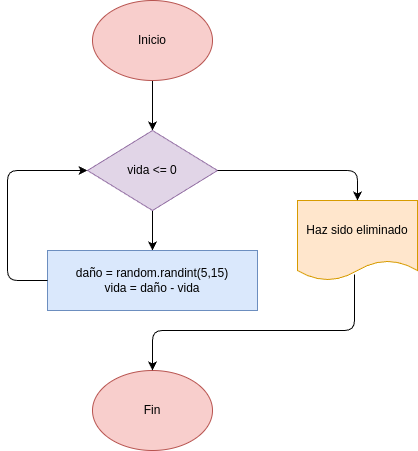

The diagram above was exported from draw.io. Its source (the exported page's mxGraphModel, read from the mxfile embedded in the PNG):
<mxGraphModel dx="532" dy="483" grid="1" gridSize="10" guides="1" tooltips="1" connect="1" arrows="1" fold="1" page="1" pageScale="1" pageWidth="850" pageHeight="1100" math="0" shadow="0">
  <root>
    <mxCell id="0" />
    <mxCell id="1" parent="0" />
    <mxCell id="23" value="" style="edgeStyle=none;html=1;" edge="1" parent="1" source="2" target="22">
      <mxGeometry relative="1" as="geometry" />
    </mxCell>
    <mxCell id="2" value="Inicio" style="ellipse;whiteSpace=wrap;html=1;fillColor=#f8cecc;strokeColor=#b85450;" vertex="1" parent="1">
      <mxGeometry x="365" width="120" height="80" as="geometry" />
    </mxCell>
    <mxCell id="25" value="" style="edgeStyle=none;html=1;" edge="1" parent="1" source="22" target="24">
      <mxGeometry relative="1" as="geometry" />
    </mxCell>
    <mxCell id="22" value="vida &amp;lt;= 0" style="rhombus;whiteSpace=wrap;html=1;fillColor=#e1d5e7;strokeColor=#9673a6;" vertex="1" parent="1">
      <mxGeometry x="360" y="130" width="130" height="80" as="geometry" />
    </mxCell>
    <mxCell id="24" value="daño = random.randint(5,15)&lt;div&gt;vida = daño - vida&lt;/div&gt;" style="whiteSpace=wrap;html=1;fillColor=#dae8fc;strokeColor=#6c8ebf;" vertex="1" parent="1">
      <mxGeometry x="320" y="250" width="210" height="60" as="geometry" />
    </mxCell>
    <mxCell id="26" value="" style="endArrow=classic;html=1;exitX=0;exitY=0.5;exitDx=0;exitDy=0;entryX=0;entryY=0.5;entryDx=0;entryDy=0;" edge="1" parent="1" source="24" target="22">
      <mxGeometry width="50" height="50" relative="1" as="geometry">
        <mxPoint x="640" y="190" as="sourcePoint" />
        <mxPoint x="690" y="140" as="targetPoint" />
        <Array as="points">
          <mxPoint x="280" y="280" />
          <mxPoint x="280" y="170" />
        </Array>
      </mxGeometry>
    </mxCell>
    <mxCell id="27" value="Haz sido eliminado" style="shape=document;whiteSpace=wrap;html=1;boundedLbl=1;size=0.25;fillColor=#ffe6cc;strokeColor=#d79b00;" vertex="1" parent="1">
      <mxGeometry x="570" y="200" width="120" height="80" as="geometry" />
    </mxCell>
    <mxCell id="28" value="Fin" style="ellipse;whiteSpace=wrap;html=1;fillColor=#f8cecc;strokeColor=#b85450;" vertex="1" parent="1">
      <mxGeometry x="365" y="370" width="120" height="80" as="geometry" />
    </mxCell>
    <mxCell id="29" value="" style="endArrow=classic;html=1;exitX=0.475;exitY=0.925;exitDx=0;exitDy=0;exitPerimeter=0;entryX=0.5;entryY=0;entryDx=0;entryDy=0;" edge="1" parent="1" source="27" target="28">
      <mxGeometry width="50" height="50" relative="1" as="geometry">
        <mxPoint x="640" y="290" as="sourcePoint" />
        <mxPoint x="690" y="240" as="targetPoint" />
        <Array as="points">
          <mxPoint x="627" y="330" />
          <mxPoint x="425" y="330" />
        </Array>
      </mxGeometry>
    </mxCell>
    <mxCell id="30" value="" style="endArrow=classic;html=1;exitX=1;exitY=0.5;exitDx=0;exitDy=0;entryX=0.5;entryY=0;entryDx=0;entryDy=0;" edge="1" parent="1" source="22" target="27">
      <mxGeometry width="50" height="50" relative="1" as="geometry">
        <mxPoint x="640" y="290" as="sourcePoint" />
        <mxPoint x="690" y="240" as="targetPoint" />
        <Array as="points">
          <mxPoint x="630" y="170" />
        </Array>
      </mxGeometry>
    </mxCell>
  </root>
</mxGraphModel>